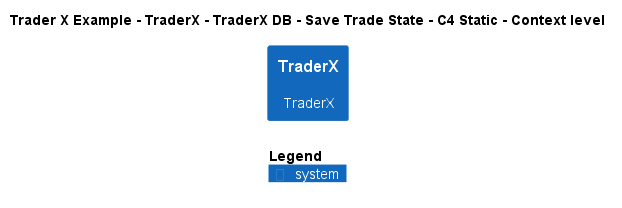

The diagram above was rendered by PlantUML. Its source (embedded in the PNG):
@startuml
!include ..\..\..\..\..\..\..\.c4s\C4_Context.puml

AddElementTag("c4interflow:lifecycle:new", $bgColor=green, $fontColor=#ffffff, $borderColor=green, $shadowing="False")
AddElementTag("c4interflow:lifecycle:changed", $bgColor=orange, $fontColor=#ffffff, $borderColor=orange, $shadowing="False")
AddElementTag("c4interflow:lifecycle:removed", $bgColor=red, $fontColor=#ffffff, $borderColor=red, $shadowing="False")

AddRelTag("c4interflow:lifecycle:new", $textColor=green, $lineColor=green)
AddRelTag("c4interflow:lifecycle:changed", $textColor=orange, $lineColor=orange)
AddRelTag("c4interflow:lifecycle:removed", $textColor=red, $lineColor=red)

SHOW_PERSON_PORTRAIT()
LAYOUT_TOP_DOWN()

skinparam linetype polyline

title Trader X Example - TraderX - TraderX DB - Save Trade State - C4 Static - Context level

System(TraderXExample.SoftwareSystems.TraderX, "TraderX", "TraderX")



SHOW_LEGEND()
@enduml